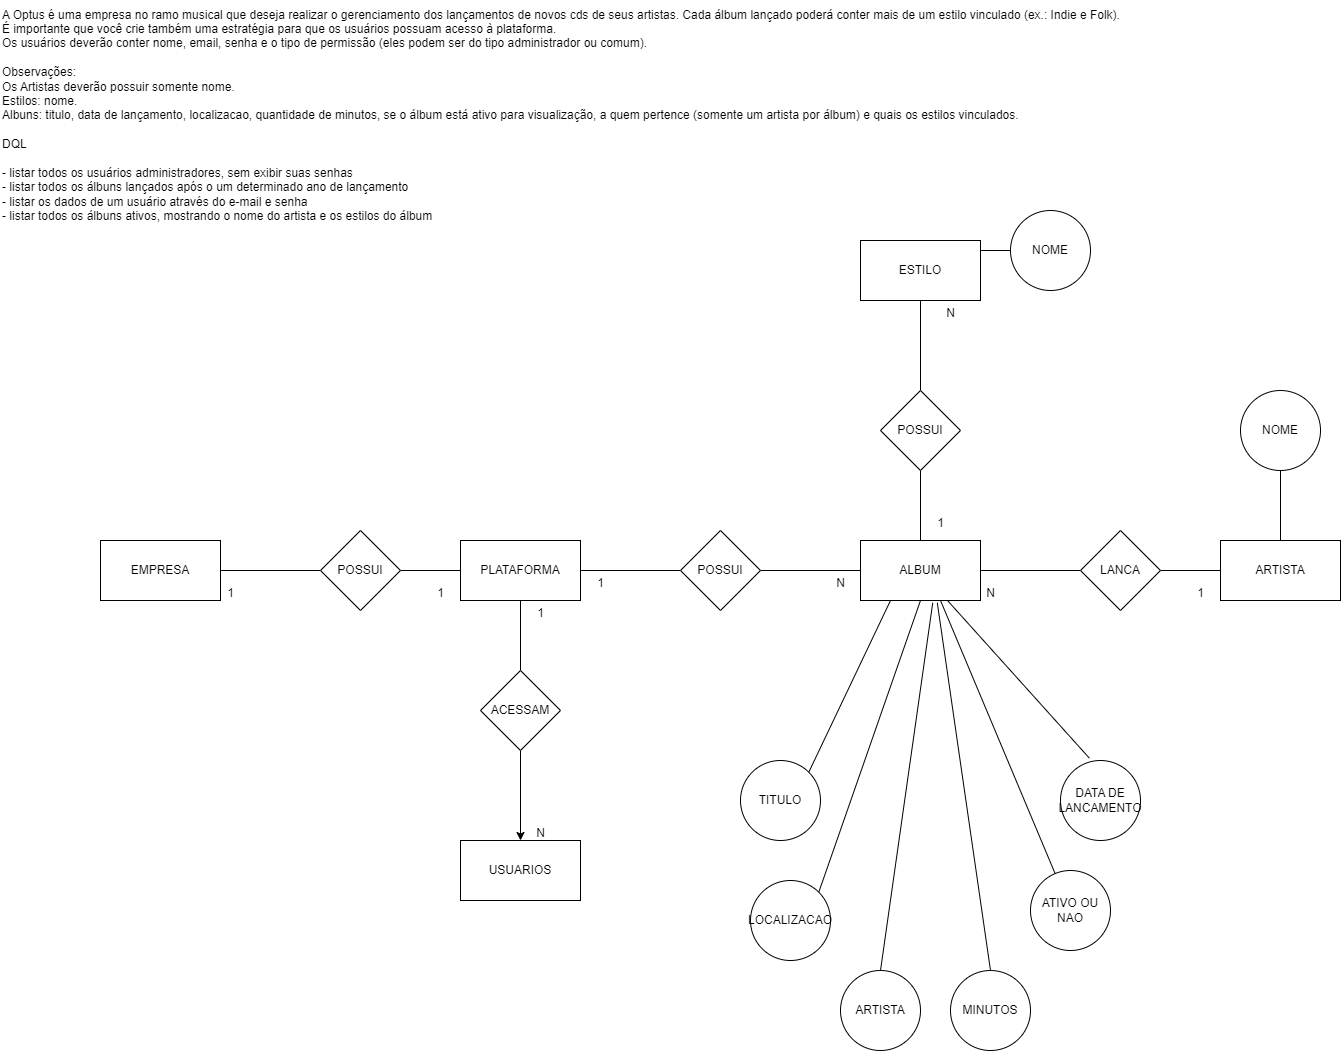

The diagram above was exported from draw.io. Its source (the exported page's mxGraphModel, read from the mxfile embedded in the PNG):
<mxGraphModel dx="401" dy="816" grid="1" gridSize="10" guides="1" tooltips="1" connect="1" arrows="1" fold="1" page="1" pageScale="1" pageWidth="827" pageHeight="1169" math="0" shadow="0">
  <root>
    <mxCell id="0" />
    <mxCell id="1" parent="0" />
    <mxCell id="1blrsV2hO_BMG2zGIPBa-1" value="&lt;div&gt;A Optus é uma empresa no ramo musical que deseja realizar o gerenciamento dos lançamentos de novos cds de seus artistas. Cada álbum lançado poderá conter mais de um estilo vinculado (ex.: Indie e Folk).&lt;/div&gt;&lt;div&gt;É importante que você crie também uma estratégia para que os usuários possuam acesso à plataforma.&lt;/div&gt;&lt;div&gt;Os usuários deverão conter nome, email, senha e o tipo de permissão (eles podem ser do tipo administrador ou comum).&lt;/div&gt;&lt;div&gt;&lt;br&gt;&lt;/div&gt;&lt;div&gt;Observações:&lt;/div&gt;&lt;div&gt;Os Artistas deverão possuir somente nome.&lt;/div&gt;&lt;div&gt;Estilos: nome.&lt;/div&gt;&lt;div&gt;Albuns: titulo, data de lançamento, localizacao, quantidade de minutos, se o álbum está ativo para visualização, a quem pertence (somente um artista por álbum) e quais os estilos vinculados.&lt;/div&gt;&lt;div&gt;&lt;br&gt;&lt;/div&gt;&lt;div&gt;DQL&lt;/div&gt;&lt;div&gt;&lt;br&gt;&lt;/div&gt;&lt;div&gt;- listar todos os usuários administradores, sem exibir suas senhas&lt;/div&gt;&lt;div&gt;- listar todos os álbuns lançados após o um determinado ano de lançamento&lt;/div&gt;&lt;div&gt;- listar os dados de um usuário através do e-mail e senha&lt;/div&gt;&lt;div&gt;- listar todos os álbuns ativos, mostrando o nome do artista e os estilos do álbum&amp;nbsp;&lt;/div&gt;" style="text;html=1;align=left;verticalAlign=middle;resizable=0;points=[];autosize=1;strokeColor=none;fillColor=none;" vertex="1" parent="1">
      <mxGeometry x="10" y="30" width="1140" height="230" as="geometry" />
    </mxCell>
    <mxCell id="_bSR8E47QBD6phI2f8ot-6" value="" style="edgeStyle=orthogonalEdgeStyle;rounded=0;orthogonalLoop=1;jettySize=auto;html=1;endArrow=none;endFill=0;" edge="1" parent="1" source="_bSR8E47QBD6phI2f8ot-2" target="_bSR8E47QBD6phI2f8ot-5">
      <mxGeometry relative="1" as="geometry" />
    </mxCell>
    <mxCell id="_bSR8E47QBD6phI2f8ot-2" value="EMPRESA" style="whiteSpace=wrap;html=1;" vertex="1" parent="1">
      <mxGeometry x="110" y="570" width="120" height="60" as="geometry" />
    </mxCell>
    <mxCell id="_bSR8E47QBD6phI2f8ot-9" value="" style="edgeStyle=orthogonalEdgeStyle;rounded=0;orthogonalLoop=1;jettySize=auto;html=1;endArrow=none;endFill=0;" edge="1" parent="1" source="_bSR8E47QBD6phI2f8ot-3" target="_bSR8E47QBD6phI2f8ot-8">
      <mxGeometry relative="1" as="geometry" />
    </mxCell>
    <mxCell id="_bSR8E47QBD6phI2f8ot-18" value="" style="edgeStyle=orthogonalEdgeStyle;rounded=0;orthogonalLoop=1;jettySize=auto;html=1;endArrow=none;endFill=0;" edge="1" parent="1" source="_bSR8E47QBD6phI2f8ot-3" target="_bSR8E47QBD6phI2f8ot-17">
      <mxGeometry relative="1" as="geometry" />
    </mxCell>
    <mxCell id="_bSR8E47QBD6phI2f8ot-3" value="PLATAFORMA" style="whiteSpace=wrap;html=1;" vertex="1" parent="1">
      <mxGeometry x="470" y="570" width="120" height="60" as="geometry" />
    </mxCell>
    <mxCell id="_bSR8E47QBD6phI2f8ot-12" value="" style="edgeStyle=orthogonalEdgeStyle;rounded=0;orthogonalLoop=1;jettySize=auto;html=1;endArrow=none;endFill=0;" edge="1" parent="1" source="_bSR8E47QBD6phI2f8ot-4" target="_bSR8E47QBD6phI2f8ot-11">
      <mxGeometry relative="1" as="geometry" />
    </mxCell>
    <mxCell id="_bSR8E47QBD6phI2f8ot-22" value="" style="edgeStyle=orthogonalEdgeStyle;rounded=0;orthogonalLoop=1;jettySize=auto;html=1;endArrow=none;endFill=0;" edge="1" parent="1" source="_bSR8E47QBD6phI2f8ot-4" target="_bSR8E47QBD6phI2f8ot-21">
      <mxGeometry relative="1" as="geometry" />
    </mxCell>
    <mxCell id="_bSR8E47QBD6phI2f8ot-4" value="ALBUM" style="whiteSpace=wrap;html=1;" vertex="1" parent="1">
      <mxGeometry x="870" y="570" width="120" height="60" as="geometry" />
    </mxCell>
    <mxCell id="_bSR8E47QBD6phI2f8ot-7" style="edgeStyle=orthogonalEdgeStyle;rounded=0;orthogonalLoop=1;jettySize=auto;html=1;exitX=1;exitY=0.5;exitDx=0;exitDy=0;entryX=0;entryY=0.5;entryDx=0;entryDy=0;endArrow=none;endFill=0;" edge="1" parent="1" source="_bSR8E47QBD6phI2f8ot-5" target="_bSR8E47QBD6phI2f8ot-3">
      <mxGeometry relative="1" as="geometry" />
    </mxCell>
    <mxCell id="_bSR8E47QBD6phI2f8ot-5" value="POSSUI" style="rhombus;whiteSpace=wrap;html=1;" vertex="1" parent="1">
      <mxGeometry x="330" y="560" width="80" height="80" as="geometry" />
    </mxCell>
    <mxCell id="_bSR8E47QBD6phI2f8ot-10" style="edgeStyle=orthogonalEdgeStyle;rounded=0;orthogonalLoop=1;jettySize=auto;html=1;exitX=1;exitY=0.5;exitDx=0;exitDy=0;entryX=0;entryY=0.5;entryDx=0;entryDy=0;endArrow=none;endFill=0;" edge="1" parent="1" source="_bSR8E47QBD6phI2f8ot-8" target="_bSR8E47QBD6phI2f8ot-4">
      <mxGeometry relative="1" as="geometry" />
    </mxCell>
    <mxCell id="_bSR8E47QBD6phI2f8ot-8" value="POSSUI" style="rhombus;whiteSpace=wrap;html=1;" vertex="1" parent="1">
      <mxGeometry x="690" y="560" width="80" height="80" as="geometry" />
    </mxCell>
    <mxCell id="_bSR8E47QBD6phI2f8ot-14" value="" style="edgeStyle=orthogonalEdgeStyle;rounded=0;orthogonalLoop=1;jettySize=auto;html=1;endArrow=none;endFill=0;" edge="1" parent="1" source="_bSR8E47QBD6phI2f8ot-11" target="_bSR8E47QBD6phI2f8ot-13">
      <mxGeometry relative="1" as="geometry" />
    </mxCell>
    <mxCell id="_bSR8E47QBD6phI2f8ot-11" value="LANCA" style="rhombus;whiteSpace=wrap;html=1;" vertex="1" parent="1">
      <mxGeometry x="1090" y="560" width="80" height="80" as="geometry" />
    </mxCell>
    <mxCell id="_bSR8E47QBD6phI2f8ot-16" value="" style="edgeStyle=orthogonalEdgeStyle;rounded=0;orthogonalLoop=1;jettySize=auto;html=1;endArrow=none;endFill=0;" edge="1" parent="1" source="_bSR8E47QBD6phI2f8ot-13" target="_bSR8E47QBD6phI2f8ot-15">
      <mxGeometry relative="1" as="geometry" />
    </mxCell>
    <mxCell id="_bSR8E47QBD6phI2f8ot-13" value="ARTISTA" style="whiteSpace=wrap;html=1;" vertex="1" parent="1">
      <mxGeometry x="1230" y="570" width="120" height="60" as="geometry" />
    </mxCell>
    <mxCell id="_bSR8E47QBD6phI2f8ot-15" value="NOME" style="ellipse;whiteSpace=wrap;html=1;" vertex="1" parent="1">
      <mxGeometry x="1250" y="420" width="80" height="80" as="geometry" />
    </mxCell>
    <mxCell id="_bSR8E47QBD6phI2f8ot-20" value="" style="edgeStyle=orthogonalEdgeStyle;rounded=0;orthogonalLoop=1;jettySize=auto;html=1;" edge="1" parent="1" source="_bSR8E47QBD6phI2f8ot-17" target="_bSR8E47QBD6phI2f8ot-19">
      <mxGeometry relative="1" as="geometry" />
    </mxCell>
    <mxCell id="_bSR8E47QBD6phI2f8ot-17" value="ACESSAM" style="rhombus;whiteSpace=wrap;html=1;" vertex="1" parent="1">
      <mxGeometry x="490" y="700" width="80" height="80" as="geometry" />
    </mxCell>
    <mxCell id="_bSR8E47QBD6phI2f8ot-19" value="USUARIOS" style="whiteSpace=wrap;html=1;" vertex="1" parent="1">
      <mxGeometry x="470" y="870" width="120" height="60" as="geometry" />
    </mxCell>
    <mxCell id="_bSR8E47QBD6phI2f8ot-24" value="" style="edgeStyle=orthogonalEdgeStyle;rounded=0;orthogonalLoop=1;jettySize=auto;html=1;endArrow=none;endFill=0;" edge="1" parent="1" source="_bSR8E47QBD6phI2f8ot-21" target="_bSR8E47QBD6phI2f8ot-23">
      <mxGeometry relative="1" as="geometry" />
    </mxCell>
    <mxCell id="_bSR8E47QBD6phI2f8ot-21" value="POSSUI" style="rhombus;whiteSpace=wrap;html=1;" vertex="1" parent="1">
      <mxGeometry x="890" y="420" width="80" height="80" as="geometry" />
    </mxCell>
    <mxCell id="_bSR8E47QBD6phI2f8ot-23" value="ESTILO" style="whiteSpace=wrap;html=1;" vertex="1" parent="1">
      <mxGeometry x="870" y="270" width="120" height="60" as="geometry" />
    </mxCell>
    <mxCell id="_bSR8E47QBD6phI2f8ot-25" value="1" style="text;html=1;align=center;verticalAlign=middle;resizable=0;points=[];autosize=1;strokeColor=none;fillColor=none;" vertex="1" parent="1">
      <mxGeometry x="935" y="538" width="30" height="30" as="geometry" />
    </mxCell>
    <mxCell id="_bSR8E47QBD6phI2f8ot-26" value="N" style="text;html=1;align=center;verticalAlign=middle;resizable=0;points=[];autosize=1;strokeColor=none;fillColor=none;" vertex="1" parent="1">
      <mxGeometry x="945" y="328" width="30" height="30" as="geometry" />
    </mxCell>
    <mxCell id="_bSR8E47QBD6phI2f8ot-27" value="1" style="text;html=1;align=center;verticalAlign=middle;resizable=0;points=[];autosize=1;strokeColor=none;fillColor=none;" vertex="1" parent="1">
      <mxGeometry x="1195" y="608" width="30" height="30" as="geometry" />
    </mxCell>
    <mxCell id="_bSR8E47QBD6phI2f8ot-28" value="N" style="text;html=1;align=center;verticalAlign=middle;resizable=0;points=[];autosize=1;strokeColor=none;fillColor=none;" vertex="1" parent="1">
      <mxGeometry x="985" y="608" width="30" height="30" as="geometry" />
    </mxCell>
    <mxCell id="_bSR8E47QBD6phI2f8ot-29" value="1" style="text;html=1;align=center;verticalAlign=middle;resizable=0;points=[];autosize=1;strokeColor=none;fillColor=none;" vertex="1" parent="1">
      <mxGeometry x="595" y="598" width="30" height="30" as="geometry" />
    </mxCell>
    <mxCell id="_bSR8E47QBD6phI2f8ot-30" value="N" style="text;html=1;align=center;verticalAlign=middle;resizable=0;points=[];autosize=1;strokeColor=none;fillColor=none;" vertex="1" parent="1">
      <mxGeometry x="835" y="598" width="30" height="30" as="geometry" />
    </mxCell>
    <mxCell id="_bSR8E47QBD6phI2f8ot-31" value="1" style="text;html=1;align=center;verticalAlign=middle;resizable=0;points=[];autosize=1;strokeColor=none;fillColor=none;" vertex="1" parent="1">
      <mxGeometry x="225" y="608" width="30" height="30" as="geometry" />
    </mxCell>
    <mxCell id="_bSR8E47QBD6phI2f8ot-32" value="1" style="text;html=1;align=center;verticalAlign=middle;resizable=0;points=[];autosize=1;strokeColor=none;fillColor=none;" vertex="1" parent="1">
      <mxGeometry x="435" y="608" width="30" height="30" as="geometry" />
    </mxCell>
    <mxCell id="_bSR8E47QBD6phI2f8ot-33" value="1" style="text;html=1;align=center;verticalAlign=middle;resizable=0;points=[];autosize=1;strokeColor=none;fillColor=none;" vertex="1" parent="1">
      <mxGeometry x="535" y="628" width="30" height="30" as="geometry" />
    </mxCell>
    <mxCell id="_bSR8E47QBD6phI2f8ot-34" value="N" style="text;html=1;align=center;verticalAlign=middle;resizable=0;points=[];autosize=1;strokeColor=none;fillColor=none;" vertex="1" parent="1">
      <mxGeometry x="535" y="848" width="30" height="30" as="geometry" />
    </mxCell>
    <mxCell id="G5CGybsr5ponBTJPH4Iy-2" style="edgeStyle=orthogonalEdgeStyle;rounded=0;orthogonalLoop=1;jettySize=auto;html=1;exitX=0;exitY=0.5;exitDx=0;exitDy=0;entryX=1;entryY=0.25;entryDx=0;entryDy=0;endArrow=none;endFill=0;" edge="1" parent="1" source="G5CGybsr5ponBTJPH4Iy-1" target="_bSR8E47QBD6phI2f8ot-23">
      <mxGeometry relative="1" as="geometry" />
    </mxCell>
    <mxCell id="G5CGybsr5ponBTJPH4Iy-1" value="NOME" style="ellipse;whiteSpace=wrap;html=1;" vertex="1" parent="1">
      <mxGeometry x="1020" y="240" width="80" height="80" as="geometry" />
    </mxCell>
    <mxCell id="G5CGybsr5ponBTJPH4Iy-3" value="ARTISTA" style="ellipse;whiteSpace=wrap;html=1;" vertex="1" parent="1">
      <mxGeometry x="850" y="1000" width="80" height="80" as="geometry" />
    </mxCell>
    <mxCell id="G5CGybsr5ponBTJPH4Iy-5" value="LOCALIZACAO" style="ellipse;whiteSpace=wrap;html=1;" vertex="1" parent="1">
      <mxGeometry x="760" y="910" width="80" height="80" as="geometry" />
    </mxCell>
    <mxCell id="G5CGybsr5ponBTJPH4Iy-6" value="MINUTOS" style="ellipse;whiteSpace=wrap;html=1;" vertex="1" parent="1">
      <mxGeometry x="960" y="1000" width="80" height="80" as="geometry" />
    </mxCell>
    <mxCell id="G5CGybsr5ponBTJPH4Iy-7" value="DATA DE LANCAMENTO" style="ellipse;whiteSpace=wrap;html=1;" vertex="1" parent="1">
      <mxGeometry x="1070" y="790" width="80" height="80" as="geometry" />
    </mxCell>
    <mxCell id="G5CGybsr5ponBTJPH4Iy-8" value="TITULO" style="ellipse;whiteSpace=wrap;html=1;" vertex="1" parent="1">
      <mxGeometry x="750" y="790" width="80" height="80" as="geometry" />
    </mxCell>
    <mxCell id="G5CGybsr5ponBTJPH4Iy-9" value="ATIVO OU NAO" style="ellipse;whiteSpace=wrap;html=1;" vertex="1" parent="1">
      <mxGeometry x="1040" y="900" width="80" height="80" as="geometry" />
    </mxCell>
    <mxCell id="G5CGybsr5ponBTJPH4Iy-13" value="" style="endArrow=none;html=1;rounded=0;exitX=1;exitY=0;exitDx=0;exitDy=0;entryX=0.25;entryY=1;entryDx=0;entryDy=0;" edge="1" parent="1" source="G5CGybsr5ponBTJPH4Iy-8" target="_bSR8E47QBD6phI2f8ot-4">
      <mxGeometry width="50" height="50" relative="1" as="geometry">
        <mxPoint x="680" y="780" as="sourcePoint" />
        <mxPoint x="730" y="730" as="targetPoint" />
      </mxGeometry>
    </mxCell>
    <mxCell id="G5CGybsr5ponBTJPH4Iy-14" value="" style="endArrow=none;html=1;rounded=0;exitX=1;exitY=0;exitDx=0;exitDy=0;entryX=0.5;entryY=1;entryDx=0;entryDy=0;" edge="1" parent="1" source="G5CGybsr5ponBTJPH4Iy-5" target="_bSR8E47QBD6phI2f8ot-4">
      <mxGeometry width="50" height="50" relative="1" as="geometry">
        <mxPoint x="680" y="780" as="sourcePoint" />
        <mxPoint x="730" y="730" as="targetPoint" />
      </mxGeometry>
    </mxCell>
    <mxCell id="G5CGybsr5ponBTJPH4Iy-15" value="" style="endArrow=none;html=1;rounded=0;exitX=0.5;exitY=0;exitDx=0;exitDy=0;entryX=0.602;entryY=1.038;entryDx=0;entryDy=0;entryPerimeter=0;" edge="1" parent="1" source="G5CGybsr5ponBTJPH4Iy-3" target="_bSR8E47QBD6phI2f8ot-4">
      <mxGeometry width="50" height="50" relative="1" as="geometry">
        <mxPoint x="680" y="780" as="sourcePoint" />
        <mxPoint x="730" y="730" as="targetPoint" />
      </mxGeometry>
    </mxCell>
    <mxCell id="G5CGybsr5ponBTJPH4Iy-16" value="" style="endArrow=none;html=1;rounded=0;exitX=0.5;exitY=0;exitDx=0;exitDy=0;entryX=0.64;entryY=1.038;entryDx=0;entryDy=0;entryPerimeter=0;" edge="1" parent="1" source="G5CGybsr5ponBTJPH4Iy-6" target="_bSR8E47QBD6phI2f8ot-4">
      <mxGeometry width="50" height="50" relative="1" as="geometry">
        <mxPoint x="680" y="780" as="sourcePoint" />
        <mxPoint x="730" y="730" as="targetPoint" />
      </mxGeometry>
    </mxCell>
    <mxCell id="G5CGybsr5ponBTJPH4Iy-17" value="" style="endArrow=none;html=1;rounded=0;" edge="1" parent="1" source="G5CGybsr5ponBTJPH4Iy-9">
      <mxGeometry width="50" height="50" relative="1" as="geometry">
        <mxPoint x="680" y="780" as="sourcePoint" />
        <mxPoint x="950" y="630" as="targetPoint" />
      </mxGeometry>
    </mxCell>
    <mxCell id="G5CGybsr5ponBTJPH4Iy-18" value="" style="endArrow=none;html=1;rounded=0;entryX=0.361;entryY=-0.029;entryDx=0;entryDy=0;entryPerimeter=0;" edge="1" parent="1" source="_bSR8E47QBD6phI2f8ot-4" target="G5CGybsr5ponBTJPH4Iy-7">
      <mxGeometry width="50" height="50" relative="1" as="geometry">
        <mxPoint x="680" y="780" as="sourcePoint" />
        <mxPoint x="730" y="730" as="targetPoint" />
      </mxGeometry>
    </mxCell>
  </root>
</mxGraphModel>